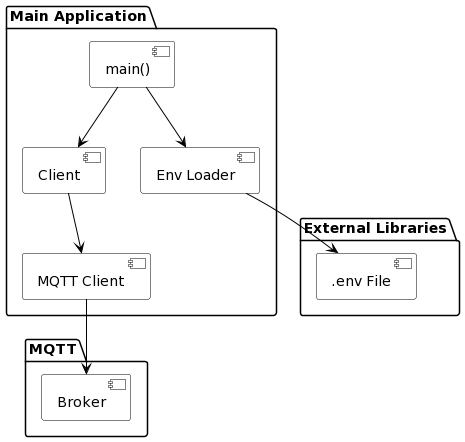

The diagram above was rendered by PlantUML. Its source (embedded in the PNG):
@startuml
skinparam component {
    BorderColor black
    BackgroundColor White
    ArrowColor black
}

package "Main Application" {
    [main()] --> [Client]
    [main()] --> [Env Loader]
    [Client] --> [MQTT Client]
}

package "MQTT" {
    [MQTT Client] --> [Broker]
}

package "External Libraries" {
    [Env Loader] --> [.env File]
}
@enduml